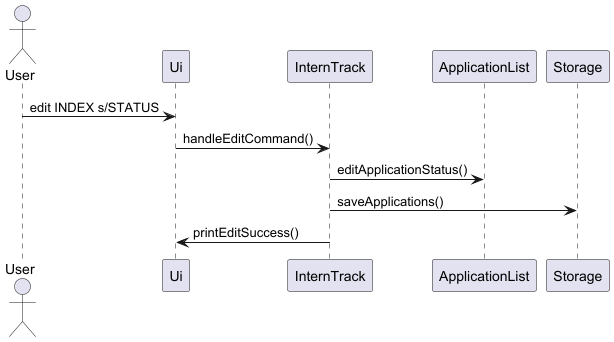

The diagram above was rendered by PlantUML. Its source (embedded in the PNG):
@startuml
actor User
participant Ui
participant InternTrack
participant ApplicationList
participant Storage

User -> Ui : edit INDEX s/STATUS
Ui -> InternTrack : handleEditCommand()
InternTrack -> ApplicationList : editApplicationStatus()
InternTrack -> Storage : saveApplications()
InternTrack -> Ui : printEditSuccess()

@enduml